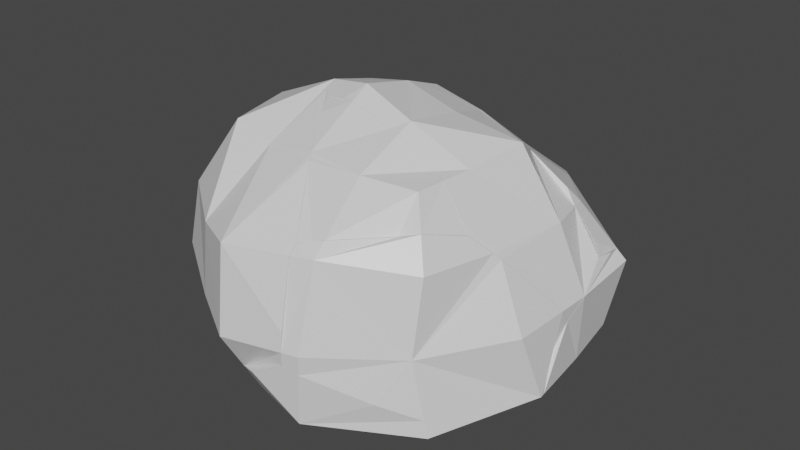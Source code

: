# Source: Rock2_Broken_.blend  (saved by Blender 2.93.21; exported with 4.5.12 LTS)
import bpy
from mathutils import Matrix  # noqa: F401  (used for matrix-valued properties, if any)

bpy.ops.wm.read_factory_settings(use_empty=True)
scene = bpy.context.scene
scene.name = 'Scene'

# ---- collections
col_collection = bpy.data.collections.new('Collection'); scene.collection.children.link(col_collection)

# ---- materials (node trees are filled in below, after node groups)
mat_material = bpy.data.materials.new('Material')
mat_material.alpha_threshold = 0.0
mat_material.use_transparent_shadow = False
mat_material.line_color = (0.0, 0.0, 0.0, 1.0)

# ---- material node trees
mat_material.use_nodes = True; mat_material.node_tree.nodes.clear()
_N = mat_material.node_tree.nodes; _L = mat_material.node_tree.links
n0 = _N.new('ShaderNodeOutputMaterial'); n0.name = 'Material Output'; n0.location = (300, 300)
n1 = _N.new('ShaderNodeBsdfPrincipled'); n1.name = 'Principled BSDF'; n1.location = (10, 300)
n1.distribution = 'GGX'
n1.subsurface_method = 'BURLEY'
n1.inputs[2].default_value = 0.4
n1.inputs[3].default_value = 1.45
n1.inputs[27].default_value = (0.0, 0.0, 0.0, 1.0)
n1.inputs[28].default_value = 1.0
_L.new(n1.outputs[0], n0.inputs[0])
n0.is_active_output = True

# ---- world
world_world = bpy.data.worlds.new('World'); scene.world = world_world
world_world.use_nodes = True; world_world.node_tree.nodes.clear()
_N = world_world.node_tree.nodes; _L = world_world.node_tree.links
n0 = _N.new('ShaderNodeOutputWorld'); n0.name = 'World Output'; n0.location = (300, 300)
n1 = _N.new('ShaderNodeBackground'); n1.name = 'Background'; n1.location = (10, 300)
n1.inputs[0].default_value = (0.05088, 0.05088, 0.05088, 1.0)
_L.new(n1.outputs[0], n0.inputs[0])
n0.is_active_output = True
world_world.color = (0.05088, 0.05088, 0.05088)
world_world.use_sun_shadow = False
world_world.sun_shadow_jitter_overblur = 0.0

# ---- meshes
me_cube_cell_010 = bpy.data.meshes.new('Cube_cell.010')
me_cube_cell_010.from_pydata([(-1.194, -0.1053, -0.8213), (-0.5759, -1.529, -0.3717), (-0.06012, -0.6916, -1.031), (0.2621, -1.414, -0.8062), (0.4417, -0.2666, 0.5952), (0.7431, 0.121, 0.1975), (0.9476, 0.4334, -0.5069), (0.6606, -0.731, 0.8214), (-0.7405, -0.1554, 0.8363), (-0.09833, -0.1907, 0.727), (-0.6852, 1.104, -0.433), (0.03452, 1.25, -0.3404), (-0.7111, 0.5403, 0.3008), (-0.01472, 0.4429, 0.2506), (1.31, -0.5166, 0.2315), (-0.0804, -0.7836, 1.19), (0.07009, 1.035, -1.221), (0.9525, 0.4084, -0.7938), (0.4452, 0.7523, -1.037), (-1.417, 1.129, -0.8831), (-1.602, 1.048, -0.8326), (-0.4122, 1.302, -1.133), (-0.6398, 1.239, -1.074), (-1.051, 1.259, -0.9803), (1.512, 0.02348, -0.5246), (1.809, -0.5145, -0.3357), (1.778, -0.3129, -0.3758), (1.786, -0.7891, -0.3065), (-1.447, 0.908, -0.4235), (-1.474, 0.9389, -0.4862), (-1.462, 0.9276, -0.4542), (-0.5204, -0.5777, 1.132), (-0.3539, -0.9194, 1.311), (-0.4025, -0.8028, 1.282), (-0.7411, -0.1637, 0.8432), (-0.7458, -0.1553, 0.8365), (-1.112, 0.5046, 0.3201), (-0.7516, -0.1451, 0.8281), (0.6728, -0.7592, 0.8386), (0.6267, -0.7691, 0.8514), (-0.07004, -0.864, 1.215), (1.367, -0.7376, 0.2497), (1.222, -0.714, 0.4595), (1.721, -0.7568, -0.1451), (0.07009, 1.035, -1.221), (0.4452, 0.7523, -1.037), (-0.4122, 1.302, -1.133), (-0.6398, 1.239, -1.074), (-1.417, 1.129, -0.8831), (-1.051, 1.259, -0.9803), (0.9525, 0.4084, -0.7938), (1.512, 0.02348, -0.5246), (-0.7411, -0.1637, 0.8432), (-0.7458, -0.1553, 0.8365), (1.778, -0.3129, -0.3758), (1.809, -0.5145, -0.3357), (1.786, -0.7891, -0.3065), (-1.602, 1.048, -0.8326), (-1.474, 0.9389, -0.4862), (-1.447, 0.908, -0.4235), (-1.462, 0.9276, -0.4542), (-0.3539, -0.9194, 1.311), (-0.4025, -0.8028, 1.282), (-0.5204, -0.5777, 1.132), (-1.112, 0.5046, 0.3201), (-0.7516, -0.1451, 0.8281), (0.6728, -0.7592, 0.8386), (0.6267, -0.7691, 0.8514), (-0.07004, -0.864, 1.215), (1.367, -0.7376, 0.2497), (1.222, -0.714, 0.4595), (1.721, -0.7568, -0.1451)], [], [(0, 1, 61, 62, 63, 34, 35, 65, 64, 59, 30, 58, 57), (1, 3, 56, 71, 41, 70, 38, 67, 40, 61), (51, 26, 55, 56, 3, 2, 44, 45, 50), (0, 57, 48, 49, 47, 46, 44, 2), (3, 1, 0, 2), (13, 9, 4, 5), (11, 6, 17, 18, 16), (11, 13, 5, 6), (19, 20, 29), (23, 19, 29, 60, 10, 22), (10, 11, 16, 21, 22), (36, 12, 10, 60, 28), (10, 12, 13, 11), (37, 53, 8, 12, 36), (12, 8, 9, 13), (6, 24, 17), (14, 54, 24, 6, 5), (25, 54, 14, 69, 43, 27), (5, 4, 7, 14), (42, 69, 14, 7, 66), (4, 9, 15, 7), (66, 7, 15, 68, 39), (33, 15, 9, 8, 52, 31), (68, 15, 33, 32), (53, 52, 8)])
_k = set([(16, 18), (16, 21), (17, 18), (17, 24), (19, 20), (19, 23), (20, 29), (21, 22), (22, 23), (24, 54), (25, 27), (25, 54), (26, 51), (26, 55), (27, 43), (28, 36), (28, 60), (29, 60), (30, 58), (30, 59), (31, 33), (31, 52), (32, 33), (32, 68), (34, 35), (34, 63), (35, 65), (36, 37), (37, 53), (38, 67), (38, 70), (39, 66), (39, 68), (40, 61), (40, 67), (41, 70), (41, 71), (42, 66), (42, 69), (43, 69), (44, 45), (44, 46), (45, 50), (46, 47), (47, 49), (48, 49), (48, 57), (50, 51), (52, 53), (55, 56), (56, 71), (57, 58), (59, 64), (61, 62), (62, 63), (64, 65)])
me_cube_cell_010.attributes.new('sharp_edge', 'BOOLEAN', 'EDGE').data.foreach_set('value', [ (min(e.vertices), max(e.vertices)) in _k for e in me_cube_cell_010.edges])
_uv = me_cube_cell_010.uv_layers.new(name='UVMap')
_uv.uv.foreach_set('vector', [1.0, 1.0, 0.0, 0.0, 0.7668, 0.0, 0.8501, 0.08011, 0.9941, 0.2561, 0.5262, 0.3703, 0.5319, 0.3729, 0.5388, 0.3761, 0.9752, 0.5683, 0.8467, 0.3409, 0.8581, 0.3282, 0.8701, 0.3208, 1.0, 0.25, 0.0, 0.0, 0.0, 0.0, 0.8883, 0.0, 0.8506, 0.08844, 0.6441, 0.3358, 0.5598, 0.4603, 0.9293, 0.481, 0.9023, 0.4599, 0.4079, 0.131, 0.2332, 0.0, 0.5687, 0.3405, 0.2827, 0.1847, 0.1734, 0.09074, 0.1117, 0.0, 1.0, 0.0, 1.0, 0.0, 1.0, 0.8129, 0.7888, 0.4687, 0.5049, 0.02278, 0.0, 0.0, 0.75, 0.0, 0.8025, 0.1162, 0.8874, 0.3403, 0.8741, 0.5603, 0.9154, 0.6963, 0.813, 0.813, 0.0, 0.0, 0.0, 0.0, 0.0, 0.0, 1.0, 0.0, 1.0, 1.0, 0.5625, 0.4375, 0.625, 0.4375, 0.625, 0.5, 0.5625, 0.5, 0.5, 0.4375, 0.5, 0.5, 0.4799, 0.5, 0.4612, 0.4652, 0.4492, 0.4375, 0.5, 0.4375, 0.5625, 0.4375, 0.5625, 0.5, 0.5, 0.5, 0.4721, 0.3125, 0.4754, 0.3032, 0.4979, 0.3125, 0.4654, 0.3416, 0.4721, 0.3125, 0.4979, 0.3125, 0.5, 0.3138, 0.5, 0.375, 0.4619, 0.375, 0.5, 0.375, 0.5, 0.4375, 0.4492, 0.4375, 0.4572, 0.3936, 0.4619, 0.375, 0.5625, 0.3398, 0.5625, 0.375, 0.5, 0.375, 0.5, 0.3138, 0.5026, 0.3148, 0.5, 0.375, 0.5625, 0.375, 0.5625, 0.4375, 0.5, 0.4375, 0.624, 0.3738, 0.625, 0.3744, 0.625, 0.375, 0.5625, 0.375, 0.5625, 0.3398, 0.5625, 0.375, 0.625, 0.375, 0.625, 0.4375, 0.5625, 0.4375, 0.5, 0.5, 0.5, 0.537, 0.4799, 0.5, 0.5625, 0.5625, 0.5131, 0.5625, 0.5, 0.537, 0.5, 0.5, 0.5625, 0.5, 0.5152, 0.5755, 0.5131, 0.5625, 0.5625, 0.5625, 0.5625, 0.5797, 0.5295, 0.5888, 0.5188, 0.5928, 0.5625, 0.5, 0.625, 0.5, 0.625, 0.5625, 0.5625, 0.5625, 0.5793, 0.5761, 0.5625, 0.5797, 0.5625, 0.5625, 0.625, 0.5625, 0.625, 0.5653, 0.625, 0.5, 0.6875, 0.5, 0.6875, 0.5625, 0.625, 0.5625, 0.625, 0.5653, 0.625, 0.5625, 0.6875, 0.5625, 0.6875, 0.5699, 0.6286, 0.5655, 0.7158, 0.5625, 0.6875, 0.5625, 0.6875, 0.5, 0.75, 0.5, 0.75, 0.5008, 0.7271, 0.5401, 0.6875, 0.5699, 0.6875, 0.5625, 0.7158, 0.5625, 0.7124, 0.5741, 0.7503, 0.5003, 0.75, 0.5008, 0.75, 0.5])
me_cube_cell_010.materials.append(mat_material)
me_cube_cell_010.use_remesh_fix_poles = True
me_cube_cell_010.use_remesh_preserve_attributes = False
me_cube_cell_010.update()
me_cube_cell_011 = bpy.data.meshes.new('Cube_cell.011')
me_cube_cell_011.from_pydata([(0.8713, -1.101, 0.7038), (-0.2632, -0.5138, 0.9134), (-1.088, -0.1419, -0.6584), (0.8657, -0.1997, -0.6231), (0.3055, -0.2104, -0.644), (-0.2555, -0.1726, -0.6558), (-1.809, 0.5479, 0.2714), (-0.4089, 0.9718, 0.3226), (0.3215, 0.9147, 0.2511), (1.01, 0.5749, 0.3122), (-1.739, 0.4874, 0.4608), (-0.6715, 0.6378, 0.9016), (-0.4845, 0.7195, 0.8506), (0.5189, 0.8919, 0.6014), (0.2925, 0.8287, 0.6599), (-0.1204, 0.8493, 0.7539), (1.023, 0.5661, 0.3125), (1.021, 0.5679, 0.3238), (1.001, 0.6249, 0.514), (1.003, 0.6204, 0.4981), (1.026, -1.248, -0.6063), (1.027, -1.239, -0.6067), (1.071, -0.1709, -0.4321), (1.087, -0.2234, -0.5845), (1.078, -0.4152, -0.6121), (-1.097, -0.1731, -0.6608), (-0.2488, -0.6022, -0.6294), (-1.045, -0.1993, -0.6549), (1.012, -1.241, -0.6073), (0.7441, -1.106, -0.6196), (0.3154, -0.8869, -0.596), (0.827, -1.148, -0.6161), (-1.714, 0.1775, 0.04879), (-1.876, 0.2708, 0.2634), (-1.836, 0.2573, 0.3928), (-1.764, 0.4839, 0.4508), (-1.739, 0.4874, 0.4608), (-0.6715, 0.6378, 0.9016), (-0.4845, 0.7195, 0.8506), (0.5189, 0.8919, 0.6014), (0.2925, 0.8287, 0.6599), (-0.1204, 0.8493, 0.7539), (1.023, 0.5661, 0.3125), (1.021, 0.5679, 0.3238), (1.003, 0.6204, 0.4981), (1.026, -1.248, -0.6063), (1.027, -1.239, -0.6067), (1.071, -0.1709, -0.4321), (1.087, -0.2234, -0.5845), (1.078, -0.4152, -0.6121), (-1.097, -0.1731, -0.6608), (-1.045, -0.1993, -0.6549), (1.012, -1.241, -0.6073), (-0.2488, -0.6022, -0.6294), (0.3154, -0.8869, -0.596), (0.7441, -1.106, -0.6196), (0.827, -1.148, -0.6161), (-1.714, 0.1775, 0.04879), (-1.876, 0.2708, 0.2634), (1.001, 0.6249, 0.514), (-1.836, 0.2573, 0.3928), (-1.764, 0.4839, 0.4508)], [], [(36, 1, 37), (49, 48, 47, 16, 43, 44, 59, 0, 45, 46), (0, 1, 60, 58, 57, 25, 51, 53, 54, 55, 56, 52, 45), (1, 36, 35, 60), (22, 23, 3, 9, 42), (17, 42, 9, 19), (2, 6, 7, 5), (5, 7, 8, 4), (4, 8, 9, 3), (7, 6, 61, 10, 11, 38), (8, 7, 38, 41, 40), (9, 8, 40, 39, 18, 19), (27, 50, 2, 5, 26), (5, 4, 30, 26), (4, 3, 31, 29, 30), (3, 23, 24, 21, 28, 31), (28, 21, 20), (33, 6, 2, 50, 32), (6, 33, 34, 61), (1, 0, 59, 13, 14, 15, 12, 37)])
_k = set([(10, 11), (10, 61), (11, 38), (12, 15), (12, 37), (13, 14), (13, 59), (14, 15), (16, 43), (16, 47), (17, 19), (17, 42), (18, 19), (18, 39), (20, 21), (20, 28), (21, 24), (22, 23), (22, 42), (23, 24), (25, 51), (25, 57), (26, 27), (26, 30), (27, 50), (28, 31), (29, 30), (29, 31), (32, 33), (32, 50), (33, 34), (34, 61), (35, 36), (35, 60), (36, 37), (38, 41), (39, 40), (40, 41), (43, 44), (44, 59), (45, 46), (45, 52), (46, 49), (47, 48), (48, 49), (51, 53), (52, 56), (53, 54), (54, 55), (55, 56), (57, 58), (58, 60)])
me_cube_cell_011.attributes.new('sharp_edge', 'BOOLEAN', 'EDGE').data.foreach_set('value', [ (min(e.vertices), max(e.vertices)) in _k for e in me_cube_cell_011.edges])
_uv = me_cube_cell_011.uv_layers.new(name='UVMap')
_uv.uv.foreach_set('vector', [0.348, 0.0, 1.0, 0.0, 1.0, 0.7499, 0.8851, 0.3641, 0.8665, 0.4465, 0.764, 0.462, 0.3805, 0.1659, 0.3704, 0.1567, 0.202, 0.01305, 0.1869, 0.0, 0.0, 0.0, 0.8813, 0.0, 0.8815, 0.003993, 1.0, 0.0, 1.0, 1.0, 0.3055, 0.3055, 0.8083, 0.004123, 0.7607, 0.2581, 0.9181, 0.3223, 0.9142, 0.3331, 0.8969, 0.5395, 0.8744, 0.6758, 0.8902, 0.8108, 0.8879, 0.8318, 0.8819, 0.8779, 0.8813, 0.8813, 1.0, 0.0, 1.0, 0.652, 0.9533, 0.616, 0.3055, 0.0, 0.384, 0.4506, 0.375, 0.4514, 0.375, 0.4375, 0.4375, 0.4375, 0.4375, 0.4384, 0.4382, 0.4384, 0.4375, 0.4384, 0.4375, 0.4375, 0.4482, 0.4375, 0.375, 0.25, 0.4375, 0.25, 0.4375, 0.3125, 0.375, 0.3125, 0.375, 0.3125, 0.4375, 0.3125, 0.4375, 0.375, 0.375, 0.375, 0.375, 0.375, 0.4375, 0.375, 0.4375, 0.4375, 0.375, 0.4375, 0.4375, 0.3125, 0.4375, 0.25, 0.4481, 0.25, 0.4487, 0.2511, 0.4752, 0.3031, 0.4719, 0.3125, 0.4375, 0.375, 0.4375, 0.3125, 0.4719, 0.3125, 0.4652, 0.3415, 0.4618, 0.375, 0.4375, 0.4375, 0.4375, 0.375, 0.4618, 0.375, 0.4571, 0.3935, 0.4491, 0.4374, 0.4482, 0.4375, 0.1291, 0.5034, 0.125, 0.502, 0.125, 0.5, 0.1875, 0.5, 0.1875, 0.5242, 0.1875, 0.5, 0.25, 0.5, 0.25, 0.5396, 0.1875, 0.5242, 0.25, 0.5, 0.3125, 0.5, 0.3125, 0.5556, 0.3022, 0.553, 0.25, 0.5396, 0.3125, 0.5, 0.3264, 0.5, 0.3264, 0.5121, 0.3257, 0.5625, 0.3247, 0.5625, 0.3125, 0.5556, 0.3247, 0.5625, 0.3257, 0.5625, 0.3256, 0.5634, 0.4375, 0.2365, 0.4375, 0.25, 0.375, 0.25, 0.375, 0.248, 0.4237, 0.2387, 0.4375, 0.25, 0.4375, 0.2365, 0.4453, 0.2378, 0.4481, 0.25, 1.0, 1.0, 0.0, 0.0, 0.8131, 0.0, 0.9155, 0.2191, 0.8743, 0.3132, 0.8877, 0.5472, 0.803, 0.6856, 0.7499, 0.7499])
me_cube_cell_011.materials.append(mat_material)
me_cube_cell_011.use_remesh_fix_poles = True
me_cube_cell_011.use_remesh_preserve_attributes = False
me_cube_cell_011.update()
me_cube_cell_001 = bpy.data.meshes.new('Cube_cell.001')
me_cube_cell_001.from_pydata([(-0.8984, -0.5746, -1.019), (-1.082, -0.5494, -0.9751), (0.3636, 0.08955, -1.549), (-0.9311, 0.2836, -0.9121), (-0.0925, 0.3987, -1.347), (-1.341, -0.2465, -0.8874), (-1.235, -0.3455, -0.9869), (0.007065, 0.204, -1.481), (0.5809, 0.4533, 0.6667), (0.4455, -0.4199, 0.5723), (1.541, 0.5596, -1.165), (1.162, 0.4957, -0.2431), (0.9974, -0.5484, -0.257), (-0.3474, 0.3508, 0.8592), (-0.3565, -0.5087, 0.9954), (-1.171, -0.3582, 1.232), (1.431, 1.023, -0.8476), (0.3188, 1.054, 0.2989), (0.867, 1.099, -0.07921), (1.54, 0.5638, -1.169), (1.541, 0.5715, -1.163), (1.013, 1.075, -0.2908), (1.506, 0.257, -1.387), (0.1443, -0.7846, 0.5853), (-0.3596, -0.7244, 0.9022), (0.3884, -0.8185, 0.5572), (-0.5268, -0.7008, 0.9124), (-1.176, -0.6141, 1.081), (1.365, 1.056, -0.6841), (-1.765, -0.4357, 1.04), (1.04, -0.5606, -0.3447), (0.9756, -0.6367, -0.2553), (-1.658, -0.5425, 1.014), (-1.346, -0.5893, 1.071), (-1.662, -0.281, 1.143), (0.7701, -0.8512, -0.01158), (1.513, 0.1176, -1.179), (-1.677, -0.5396, 1.011), (0.5571, -0.8334, 0.3096), (0.7017, -0.8457, 0.09759), (0.27, 1.044, 0.3124), (-0.4245, 0.9491, 0.6746), (-0.7082, 0.8937, 0.7705), (-1.127, 0.4012, 1.057), (-1.155, 0.3679, 1.072), (-1.658, -0.5425, 1.014), (-1.677, -0.5396, 1.011), (1.431, 1.023, -0.8476), (1.541, 0.5715, -1.163), (1.54, 0.5638, -1.169), (0.867, 1.099, -0.07921), (1.013, 1.075, -0.2908), (0.1443, -0.7846, 0.5853), (0.3884, -0.8185, 0.5572), (-0.3596, -0.7244, 0.9022), (-0.5268, -0.7008, 0.9124), (-1.176, -0.6141, 1.081), (1.365, 1.056, -0.6841), (1.04, -0.5606, -0.3447), (0.9756, -0.6367, -0.2553), (-1.346, -0.5893, 1.071), (-1.765, -0.4357, 1.04), (-1.662, -0.281, 1.143), (0.7701, -0.8512, -0.01158), (0.3188, 1.054, 0.2989), (0.27, 1.044, 0.3124), (-0.4245, 0.9491, 0.6746), (-1.127, 0.4012, 1.057), (-1.155, 0.3679, 1.072), (0.5571, -0.8334, 0.3096), (0.7017, -0.8457, 0.09759), (1.506, 0.257, -1.387), (1.513, 0.1176, -1.179), (-0.7082, 0.8937, 0.7705)], [], [(7, 4, 2), (63, 0, 2, 71, 72, 30, 59), (73, 3, 5, 61, 62, 68, 67), (0, 1, 2), (1, 7, 2), (1, 6, 7), (6, 5, 7), (5, 4, 7), (5, 3, 4), (51, 57, 47, 4, 3, 73, 66, 65, 17, 50), (1, 0, 45, 46), (69, 0, 63, 70), (69, 53, 52, 54, 55, 27, 60, 45, 0), (5, 6, 1), (5, 1, 46, 61), (47, 48, 49, 71, 2, 4), (31, 12, 9, 25, 38, 39, 35), (31, 58, 12), (10, 19, 20), (22, 19, 10, 36), (11, 10, 20, 16, 28, 21), (12, 58, 36, 10, 11), (18, 64, 8, 11, 21), (11, 8, 9, 12), (25, 9, 14, 24, 23), (24, 14, 15, 56, 26), (29, 37, 32, 33, 56, 15, 34), (13, 8, 64, 40, 41), (8, 13, 14, 9), (42, 43, 13, 41), (15, 14, 13, 43, 44), (15, 44, 34)])
_k = set([(16, 20), (16, 28), (17, 50), (17, 65), (18, 21), (18, 64), (19, 20), (19, 22), (21, 28), (22, 36), (23, 24), (23, 25), (24, 26), (25, 38), (26, 56), (27, 55), (27, 60), (29, 34), (29, 37), (30, 59), (30, 72), (31, 35), (31, 58), (32, 33), (32, 37), (33, 56), (34, 44), (35, 39), (36, 58), (38, 39), (40, 41), (40, 64), (41, 42), (42, 43), (43, 44), (45, 46), (45, 60), (46, 61), (47, 48), (47, 57), (48, 49), (49, 71), (50, 51), (51, 57), (52, 53), (52, 54), (53, 69), (54, 55), (59, 63), (61, 62), (62, 68), (63, 70), (65, 66), (66, 73), (67, 68), (67, 73), (69, 70), (71, 72)])
me_cube_cell_001.attributes.new('sharp_edge', 'BOOLEAN', 'EDGE').data.foreach_set('value', [ (min(e.vertices), max(e.vertices)) in _k for e in me_cube_cell_001.edges])
_uv = me_cube_cell_001.uv_layers.new(name='UVMap')
_uv.uv.foreach_set('vector', [0.0, 0.0, 1.0, 0.0, 1.0, 1.0, 0.3383, 0.0, 1.0, 0.0, 1.0, 1.0, 0.09213, 0.09213, 0.9055, 0.8622, 0.4959, 0.2649, 0.453, 0.1963, 0.2329, 0.0, 1.0, 0.0, 1.0, 1.0, 0.1113, 0.1113, 0.1707, 0.06346, 0.621, 0.0966, 0.6485, 0.1033, 0.0, 0.0, 1.0, 0.0, 1.0, 1.0, 0.0, 0.0, 1.0, 0.0, 1.0, 1.0, 0.0, 0.0, 1.0, 0.0, 1.0, 1.0, 0.0, 0.0, 1.0, 0.0, 1.0, 1.0, 0.0, 0.0, 1.0, 0.0, 1.0, 1.0, 0.0, 0.0, 1.0, 0.0, 1.0, 1.0, 0.7612, 0.5074, 0.8993, 0.8444, 1.0, 0.1117, 1.0, 1.0, 1.0, 1.0, 0.2329, 0.2329, 0.4076, 0.2767, 0.9009, 0.4418, 0.9294, 0.448, 0.7041, 0.3445, 1.0, 0.0, 1.0, 1.0, 0.1163, 0.1163, 0.1201, 0.0, 1.0, 0.4225, 1.0, 1.0, 0.3383, 0.3383, 0.5586, 0.3653, 0.4225, 0.4225, 0.4451, 0.3149, 0.5142, 0.3027, 0.6282, 0.1649, 0.6766, 0.1605, 0.85, 0.08722, 0.9014, 0.09149, 1.0, 0.1163, 1.0, 1.0, 0.0, 0.0, 1.0, 0.0, 1.0, 1.0, 1.0, 0.0, 1.0, 1.0, 0.1201, 0.1201, 0.1113, 0.0, 0.8883, 0.0, 0.6264, 0.06444, 0.6402, 0.06489, 1.0, 0.09213, 1.0, 1.0, 0.0, 0.0, 0.5625, 0.6927, 0.5625, 0.6875, 0.625, 0.6875, 0.625, 0.7187, 0.6054, 0.7141, 0.5889, 0.7108, 0.5806, 0.7093, 0.5625, 0.6927, 0.5567, 0.6875, 0.5625, 0.6875, 0.5, 0.625, 0.4997, 0.6247, 0.5, 0.6243, 0.4862, 0.642, 0.4995, 0.625, 0.5, 0.625, 0.5, 0.6473, 0.5625, 0.625, 0.5, 0.625, 0.5, 0.6243, 0.5187, 0.5929, 0.5297, 0.5889, 0.5625, 0.5799, 0.5625, 0.6875, 0.5567, 0.6875, 0.5, 0.6473, 0.5, 0.625, 0.5625, 0.625, 0.5795, 0.5762, 0.625, 0.5654, 0.625, 0.625, 0.5625, 0.625, 0.5625, 0.5799, 0.5625, 0.625, 0.625, 0.625, 0.625, 0.6875, 0.5625, 0.6875, 0.625, 0.7187, 0.625, 0.6875, 0.6875, 0.6875, 0.6875, 0.7025, 0.6438, 0.7144, 0.6875, 0.7025, 0.6875, 0.6875, 0.75, 0.6875, 0.75, 0.7021, 0.7001, 0.7027, 0.8068, 0.6973, 0.7976, 0.7024, 0.7958, 0.7024, 0.7659, 0.7019, 0.75, 0.7021, 0.75, 0.6875, 0.7979, 0.6875, 0.6875, 0.625, 0.625, 0.625, 0.625, 0.5654, 0.6288, 0.5657, 0.6875, 0.5701, 0.625, 0.625, 0.6875, 0.625, 0.6875, 0.6875, 0.625, 0.6875, 0.7123, 0.5743, 0.7479, 0.625, 0.6875, 0.625, 0.6875, 0.5701, 0.75, 0.6875, 0.6875, 0.6875, 0.6875, 0.625, 0.7479, 0.625, 0.75, 0.6279, 0.75, 0.6875, 0.75, 0.6279, 0.7979, 0.6875])
me_cube_cell_001.materials.append(mat_material)
me_cube_cell_001.use_remesh_fix_poles = True
me_cube_cell_001.use_remesh_preserve_attributes = False
me_cube_cell_001.update()
me_cube_cell_002 = bpy.data.meshes.new('Cube_cell.002')
me_cube_cell_002.from_pydata([(1.314, -0.7278, -0.6675), (0.6959, 0.6976, -1.117), (0.905, -1.258, -0.6432), (0.03997, 0.5988, 0.4313), (-0.2847, 1.025, 0.05273), (-0.5817, 1.384, -0.7049), (-0.4999, -1.29, 0.9687), (-0.3465, -0.5882, 0.7087), (-0.1494, 0.05894, 0.5386), (0.5473, 0.6528, 0.5616), (0.4142, 1.726, -0.7512), (0.4697, 1.279, 0.0386), (-1.333, -0.5265, -0.8758), (-1.163, 0.4476, -0.7938), (-0.9806, -0.5559, 0.0062), (-0.7896, 0.2774, -0.003435), (1.101, -0.02386, 1.096), (1.093, -0.6098, 1.308), (0.5381, -0.06096, 0.9988), (0.4698, -0.61, 1.197), (0.4361, -1.27, 1.361), (0.7786, 1.307, 0.02367), (-1.383, -0.8834, -1.237), (-1.465, -1.312, -1.161), (-1.485, -1.342, -0.832), (-1.407, -0.5194, -1.322), (-1.349, -0.07124, -1.407), (1.488, -0.0007846, 0.9857), (1.537, -0.118, 1.015), (1.147, 0.6413, 0.5433), (1.145, 0.6469, 0.54), (1.151, 0.635, 0.5496), (1.371, 0.2231, 0.8372), (-1.16, 0.4679, -1.482), (0.3105, 1.83, -1.069), (0.4182, 1.739, -0.7786), (0.4288, 1.729, -0.7508), (0.4418, 1.712, -0.7241), (1.136, 0.6614, 0.5282), (-1.167, -1.413, 0.11), (-1.426, -1.353, -0.6823), (0.2884, 1.849, -1.129), (-0.7782, 1.699, -1.57), (-0.4676, -1.459, 0.9634), (-0.5358, -1.452, 0.8543), (-1.079, -1.42, 0.2327), (-0.8748, 1.468, -1.637), (-0.8027, 1.696, -1.58), (-1.147, -1.414, 0.1323), (0.5828, -1.293, 1.387), (0.4802, -1.447, 1.284), (0.4211, -1.448, 1.268), (-1.003, 0.7221, -1.503), (1.117, -0.6114, 1.302), (1.093, -0.6411, 1.315), (0.2957, -1.455, 1.282), (-1.16, 0.4679, -1.482), (-1.003, 0.7221, -1.503), (-1.465, -1.312, -1.161), (-1.485, -1.342, -0.832), (-1.383, -0.8834, -1.237), (-1.407, -0.5194, -1.322), (1.488, -0.0007846, 0.9857), (1.537, -0.118, 1.015), (1.147, 0.6413, 0.5433), (1.145, 0.6469, 0.54), (1.151, 0.635, 0.5496), (1.371, 0.2231, 0.8372), (-1.349, -0.07124, -1.407), (0.3105, 1.83, -1.069), (0.4182, 1.739, -0.7786), (0.4288, 1.729, -0.7508), (0.4418, 1.712, -0.7241), (1.136, 0.6614, 0.5282), (-1.426, -1.353, -0.6823), (-0.4676, -1.459, 0.9634), (-0.5358, -1.452, 0.8543), (-0.7782, 1.699, -1.57), (-0.8027, 1.696, -1.58), (-1.079, -1.42, 0.2327), (-1.147, -1.414, 0.1323), (0.2884, 1.849, -1.129), (0.4802, -1.447, 1.284), (0.4211, -1.448, 1.268), (1.117, -0.6114, 1.302), (0.5828, -1.293, 1.387), (1.093, -0.6411, 1.315), (0.2957, -1.455, 1.282), (-1.167, -1.413, 0.11), (0.7786, 1.307, 0.02367), (-0.8748, 1.468, -1.637)], [], [(0, 1, 81, 69), (1, 77, 81), (77, 1, 90, 78), (2, 58, 60, 61, 68, 56, 57, 90, 1, 0), (2, 0, 63, 84, 86, 49, 82), (65, 64, 66, 67, 27, 63, 0, 69, 70, 36, 72, 89, 73), (43, 76, 79, 80, 39, 74, 59, 58, 2, 82, 83, 87), (51, 20, 6, 75, 55), (15, 8, 3, 4), (47, 5, 10, 35, 34, 41, 42), (10, 71, 35), (5, 4, 11, 10), (10, 11, 21, 37, 71), (4, 3, 9, 11), (21, 11, 9, 30, 38), (13, 5, 47, 46, 52, 33), (13, 15, 4, 5), (22, 23, 24, 12, 25), (12, 13, 33, 26, 25), (88, 14, 12, 24, 40), (12, 14, 15, 13), (75, 6, 45, 44), (7, 14, 88, 48, 45, 6), (14, 7, 8, 15), (50, 85, 20, 51), (31, 16, 62, 32), (62, 16, 17, 53, 28), (53, 17, 54), (29, 30, 9, 18, 16, 31), (16, 18, 19, 17), (54, 17, 19, 20, 85), (9, 3, 8, 18), (18, 8, 7, 19), (19, 7, 6, 20)])
_k = set([(21, 37), (21, 38), (22, 23), (22, 25), (23, 24), (24, 40), (25, 26), (26, 33), (27, 63), (27, 67), (28, 53), (28, 62), (29, 30), (29, 31), (30, 38), (31, 32), (32, 62), (33, 52), (34, 35), (34, 41), (35, 71), (36, 70), (36, 72), (37, 71), (39, 74), (39, 80), (40, 88), (41, 42), (42, 47), (43, 76), (43, 87), (44, 45), (44, 75), (45, 48), (46, 47), (46, 52), (48, 88), (49, 82), (49, 86), (50, 51), (50, 85), (51, 55), (53, 54), (54, 85), (55, 75), (56, 57), (56, 68), (57, 90), (58, 59), (58, 60), (59, 74), (60, 61), (61, 68), (63, 84), (64, 65), (64, 66), (65, 73), (66, 67), (69, 70), (69, 81), (72, 89), (73, 89), (76, 79), (77, 78), (77, 81), (78, 90), (79, 80), (82, 83), (83, 87), (84, 86)])
me_cube_cell_002.attributes.new('sharp_edge', 'BOOLEAN', 'EDGE').data.foreach_set('value', [ (min(e.vertices), max(e.vertices)) in _k for e in me_cube_cell_002.edges])
_uv = me_cube_cell_002.uv_layers.new(name='UVMap')
_uv.uv.foreach_set('vector', [0.0, 0.0, 1.0, 0.0, 1.0, 0.7492, 0.8636, 0.8636, 0.0, 0.0, 0.6515, 0.0, 0.7492, 0.7492, 0.6515, 0.6515, 0.0, 0.0, 0.6942, 0.0, 0.6624, 0.6153, 0.0, 0.0, 0.9587, 0.0, 0.9255, 0.1368, 0.9352, 0.2535, 0.9119, 0.3967, 0.8354, 0.568, 0.7719, 0.6482, 0.6942, 0.6942, 1.0, 0.0, 1.0, 1.0, 0.0, 0.0, 1.0, 0.0, 1.0, 0.767, 0.6476, 0.5445, 0.6232, 0.526, 0.1703, 0.1064, 0.1114, 0.0, 0.386, 0.2993, 0.3849, 0.2971, 0.3827, 0.2943, 0.2865, 0.1295, 0.2376, 0.04081, 0.233, 0.0, 1.0, 0.0, 1.0, 0.8636, 0.8808, 0.8007, 0.8695, 0.7944, 0.8591, 0.7859, 0.5718, 0.006827, 0.3901, 0.3053, 0.7408, 0.5108, 0.6905, 0.557, 0.8027, 0.3193, 0.8301, 0.3783, 0.8382, 0.393, 0.9431, 0.7695, 0.9668, 0.8437, 0.9587, 0.9587, 0.0, 0.0, 0.8886, 0.0, 0.8813, 0.03137, 0.8876, 0.09274, 0.8125, 0.6979, 0.8125, 0.6875, 0.875, 0.6875, 0.875, 0.6984, 0.8209, 0.6975, 0.5625, 0.1875, 0.625, 0.1875, 0.625, 0.25, 0.5625, 0.25, 0.4482, 0.25, 0.5, 0.25, 0.5, 0.3125, 0.4982, 0.3125, 0.4792, 0.3046, 0.4754, 0.3031, 0.4488, 0.2511, 0.5, 0.3125, 0.5, 0.3136, 0.4982, 0.3125, 0.5, 0.25, 0.5625, 0.25, 0.5625, 0.3125, 0.5, 0.3125, 0.5, 0.3125, 0.5625, 0.3125, 0.5625, 0.3396, 0.5023, 0.3145, 0.5, 0.3136, 0.5625, 0.25, 0.625, 0.25, 0.625, 0.3125, 0.5625, 0.3125, 0.5625, 0.3396, 0.5625, 0.3125, 0.625, 0.3125, 0.625, 0.3742, 0.6236, 0.3734, 0.5, 0.1875, 0.5, 0.25, 0.4482, 0.25, 0.4455, 0.2377, 0.4558, 0.2024, 0.4572, 0.1875, 0.5, 0.1875, 0.5625, 0.1875, 0.5625, 0.25, 0.5, 0.25, 0.4772, 0.1021, 0.4799, 0.07466, 0.5, 0.07345, 0.5, 0.125, 0.4734, 0.125, 0.5, 0.125, 0.5, 0.1875, 0.4572, 0.1875, 0.4653, 0.1527, 0.4734, 0.125, 0.5625, 0.06449, 0.5625, 0.125, 0.5, 0.125, 0.5, 0.07345, 0.5102, 0.07232, 0.5, 0.125, 0.5625, 0.125, 0.5625, 0.1875, 0.5, 0.1875, 0.625, 0.0516, 0.625, 0.0625, 0.5712, 0.0625, 0.6176, 0.05328, 0.625, 0.125, 0.5625, 0.125, 0.5625, 0.06449, 0.5643, 0.06423, 0.5712, 0.0625, 0.625, 0.0625, 0.5625, 0.125, 0.625, 0.125, 0.625, 0.1875, 0.5625, 0.1875, 0.8069, 0.6973, 0.7982, 0.6875, 0.8125, 0.6875, 0.8125, 0.6979, 0.75, 0.5011, 0.75, 0.5625, 0.716, 0.5625, 0.7273, 0.5403, 0.716, 0.5625, 0.75, 0.5625, 0.75, 0.625, 0.7481, 0.625, 0.7125, 0.5742, 0.7481, 0.625, 0.75, 0.625, 0.75, 0.6276, 0.7505, 0.5005, 0.7508, 0.5, 0.8125, 0.5, 0.8125, 0.5625, 0.75, 0.5625, 0.75, 0.5011, 0.75, 0.5625, 0.8125, 0.5625, 0.8125, 0.625, 0.75, 0.625, 0.75, 0.6276, 0.75, 0.625, 0.8125, 0.625, 0.8125, 0.6875, 0.7982, 0.6875, 0.8125, 0.5, 0.875, 0.5, 0.875, 0.5625, 0.8125, 0.5625, 0.8125, 0.5625, 0.875, 0.5625, 0.875, 0.625, 0.8125, 0.625, 0.8125, 0.625, 0.875, 0.625, 0.875, 0.6875, 0.8125, 0.6875])
me_cube_cell_002.materials.append(mat_material)
me_cube_cell_002.use_remesh_fix_poles = True
me_cube_cell_002.use_remesh_preserve_attributes = False
me_cube_cell_002.update()
me_cube_cell_003 = bpy.data.meshes.new('Cube_cell.003')
me_cube_cell_003.from_pydata([(-1.027, 0.009362, 0.3774), (-0.7043, -0.7131, 0.6025), (-0.6047, -0.908, 0.4675), (-0.2471, -1.024, 0.4), (-0.04405, 0.8058, -0.7758), (-0.004635, 1.057, 0.01013), (-0.1135, -0.6786, -0.8706), (-0.1046, -0.0303, -0.9005), (0.7818, 0.2791, -0.07951), (0.8606, -0.5002, -0.1779), (0.9343, 0.4423, 0.8734), (0.8424, 0.1893, 1.073), (0.8188, -0.08907, 1.102), (0.5488, 0.7221, 0.8855), (0.8115, 0.3889, 1.033), (0.8343, -0.1524, 1.058), (0.9276, -0.5484, 0.7804), (0.9287, -0.538, 0.7878), (0.9279, -0.5536, 0.7767), (0.8936, -0.8558, 0.561), (-0.01484, 1.109, 0.6147), (-0.5255, 1.456, 0.3699), (-0.8414, 1.694, 0.2151), (-0.8965, 1.735, 0.188), (-0.4871, -0.87, -0.868), (-0.5436, -0.8511, -0.868), (-0.1082, -0.996, -0.8682), (0.7494, -1.312, -0.3357), (0.951, -1.388, -0.1968), (0.9519, -1.387, -0.2028), (0.856, -1.084, 0.2397), (-0.8764, 1.678, -0.0002733), (-0.8749, 1.676, -0.01326), (-0.6085, -0.7118, -0.8688), (-0.8715, -0.1376, -0.932), (-0.8708, -0.1275, -0.9324), (-0.827, 0.9409, -0.7563), (-0.811, 0.8879, -0.91), (-0.8195, 0.6945, -0.9378), (-0.7926, -0.3088, -0.9202), (0.8424, 0.1893, 1.073), (0.8115, 0.3889, 1.033), (0.8343, -0.1524, 1.058), (0.9287, -0.538, 0.7878), (0.9276, -0.5484, 0.7804), (0.9279, -0.5536, 0.7767), (0.5488, 0.7221, 0.8855), (-0.01484, 1.109, 0.6147), (-0.5255, 1.456, 0.3699), (-0.8414, 1.694, 0.2151), (-0.8965, 1.735, 0.188), (-0.4871, -0.87, -0.868), (-0.5436, -0.8511, -0.868), (-0.1082, -0.996, -0.8682), (0.7494, -1.312, -0.3357), (0.9519, -1.387, -0.2028), (-0.8764, 1.678, -0.0002733), (-0.8749, 1.676, -0.01326), (-0.8715, -0.1376, -0.932), (-0.8708, -0.1275, -0.9324), (-0.827, 0.9409, -0.7563), (-0.811, 0.8879, -0.91), (-0.8195, 0.6945, -0.9378), (-0.7926, -0.3088, -0.9202), (0.8936, -0.8558, 0.561), (0.856, -1.084, 0.2397), (-0.6085, -0.7118, -0.8688), (0.951, -1.388, -0.1968), (0.8188, -0.08907, 1.102)], [], [(0, 58, 63, 66, 52, 2), (1, 3, 42, 68), (42, 3, 64, 45, 44, 43), (2, 3, 1), (50, 0, 1, 49), (0, 2, 1), (51, 3, 2, 52), (49, 1, 68, 40, 41, 46, 47, 48), (3, 67, 65, 64), (54, 55, 67, 3, 51, 53), (60, 57, 5, 4, 61), (56, 23, 22, 21, 20, 5, 57), (4, 5, 8, 7), (7, 8, 9, 6), (6, 9, 29, 27, 26), (13, 10, 8, 5, 20), (9, 8, 10, 17, 16, 18), (29, 9, 18, 19, 30, 28), (14, 10, 13), (10, 14, 11, 12, 15, 17), (4, 7, 59, 62, 61), (59, 7, 6, 33, 39, 34), (24, 25, 33, 6, 26), (35, 58, 0, 50, 31, 32, 36, 37, 38)])
_k = set([(11, 12), (11, 14), (12, 15), (13, 14), (13, 20), (15, 17), (16, 17), (16, 18), (18, 19), (19, 30), (20, 21), (21, 22), (22, 23), (23, 56), (24, 25), (24, 26), (25, 33), (26, 27), (27, 29), (28, 29), (28, 30), (31, 32), (31, 50), (32, 36), (33, 39), (34, 39), (34, 59), (35, 38), (35, 58), (36, 37), (37, 38), (40, 41), (40, 68), (41, 46), (42, 43), (42, 68), (43, 44), (44, 45), (45, 64), (46, 47), (47, 48), (48, 49), (49, 50), (51, 52), (51, 53), (52, 66), (53, 54), (54, 55), (55, 67), (56, 57), (57, 60), (58, 63), (59, 62), (60, 61), (61, 62), (63, 66), (64, 65), (65, 67)])
me_cube_cell_003.attributes.new('sharp_edge', 'BOOLEAN', 'EDGE').data.foreach_set('value', [ (min(e.vertices), max(e.vertices)) in _k for e in me_cube_cell_003.edges])
_uv = me_cube_cell_003.uv_layers.new(name='UVMap')
_uv.uv.foreach_set('vector', [1.0, 1.0, 0.1189, 0.1189, 0.3792, 0.1268, 0.8476, 0.008496, 1.0, 0.1527, 1.0, 1.0, 0.0, 0.0, 1.0, 0.0, 1.0, 0.86, 0.8883, 0.8883, 0.86, 0.86, 0.0, 0.0, 0.9077, 0.0, 0.9348, 0.3589, 0.9345, 0.3652, 0.9354, 0.3775, 0.0, 0.0, 1.0, 0.0, 1.0, 1.0, 0.1876, 0.0, 1.0, 0.0, 1.0, 1.0, 0.1546, 0.1546, 0.0, 0.0, 1.0, 0.0, 1.0, 1.0, 1.0, 0.1595, 1.0, 1.0, 0.0, 0.0, 0.8473, 0.0, 0.1546, 0.0, 1.0, 0.0, 1.0, 0.8883, 0.8747, 0.7767, 0.7756, 0.6596, 0.57, 0.3007, 0.7823, 0.4226, 0.3992, 0.1611, 1.0, 1.0, 0.04702, 0.04702, 0.6068, 0.1224, 1.0, 0.09233, 0.7288, 0.2073, 0.9937, 0.04631, 1.0, 0.04702, 1.0, 1.0, 0.1595, 0.1595, 0.405, 0.1593, 0.3841, 0.4507, 0.4375, 0.4385, 0.4375, 0.5, 0.375, 0.5, 0.375, 0.4516, 0.4383, 0.4385, 0.4491, 0.4376, 0.4509, 0.4416, 0.4609, 0.465, 0.4798, 0.5, 0.4375, 0.5, 0.4375, 0.4385, 0.375, 0.5, 0.4375, 0.5, 0.4375, 0.5625, 0.375, 0.5625, 0.375, 0.5625, 0.4375, 0.5625, 0.4375, 0.625, 0.375, 0.625, 0.375, 0.625, 0.4375, 0.625, 0.4375, 0.6824, 0.4255, 0.6778, 0.375, 0.6528, 0.5, 0.5372, 0.5, 0.5625, 0.4375, 0.5625, 0.4375, 0.5, 0.4798, 0.5, 0.4375, 0.625, 0.4375, 0.5625, 0.5, 0.5625, 0.5, 0.624, 0.4996, 0.6246, 0.4994, 0.625, 0.4375, 0.6824, 0.4375, 0.625, 0.4994, 0.625, 0.486, 0.6419, 0.4657, 0.6574, 0.4379, 0.6823, 0.513, 0.5625, 0.5, 0.5625, 0.5, 0.5372, 0.5, 0.5625, 0.513, 0.5625, 0.515, 0.5754, 0.5187, 0.5929, 0.516, 0.5974, 0.5, 0.624, 0.375, 0.5, 0.375, 0.5625, 0.3258, 0.5625, 0.3265, 0.5122, 0.3266, 0.5, 0.3258, 0.5625, 0.375, 0.5625, 0.375, 0.625, 0.3428, 0.625, 0.3308, 0.582, 0.3257, 0.5635, 0.3508, 0.6404, 0.3471, 0.6384, 0.3428, 0.625, 0.375, 0.625, 0.375, 0.6528, 0.9956, 0.1186, 1.0, 0.1189, 1.0, 0.0, 1.0, 0.8124, 0.8448, 0.6304, 0.8342, 0.6189, 0.5378, 0.2372, 0.5534, 0.1338, 0.6364, 0.1151])
me_cube_cell_003.materials.append(mat_material)
me_cube_cell_003.use_remesh_fix_poles = True
me_cube_cell_003.use_remesh_preserve_attributes = False
me_cube_cell_003.update()
me_cube_cell_004 = bpy.data.meshes.new('Cube_cell.004')
me_cube_cell_004.from_pydata([(-0.3804, 0.5647, -1.353), (-0.5621, 0.5888, -1.309), (-0.474, 0.411, -1.323), (0.8503, -0.07795, 0.2076), (0.15, -0.2661, 0.2729), (-1.137, 0.5961, 0.6791), (-0.8281, 0.5497, 0.7357), (-0.657, 0.5248, 0.7456), (-0.008695, 0.4383, 0.5774), (0.1597, 0.4146, 0.5671), (0.6626, 0.3546, 0.2508), (0.9074, 0.3206, 0.2227), (1.22, 0.2932, -0.2352), (1.288, 0.2876, -0.345), (-1.156, 0.5989, 0.6757), (-0.6065, -0.3072, 0.2555), (-0.4809, -0.4881, 0.1177), (-0.632, -0.2646, 0.2739), (-0.06917, -1.103, -0.2983), (-0.9988, 0.3244, 0.5794), (-0.6711, -0.2072, 0.3149), (0.8219, -0.3931, -0.2401), (1.052, -0.276, -0.1805), (1.266, 0.2346, -0.3296), (-0.05068, -1.13, -0.3168), (0.0995, -1.023, -0.2936), (0.2358, -0.9651, -0.2525), (-1.137, 0.5961, 0.6791), (-0.8281, 0.5497, 0.7357), (-0.657, 0.5248, 0.7456), (-0.008695, 0.4383, 0.5774), (0.1597, 0.4146, 0.5671), (0.6626, 0.3546, 0.2508), (0.9074, 0.3206, 0.2227), (1.22, 0.2932, -0.2352), (-1.156, 0.5989, 0.6757), (-0.6065, -0.3072, 0.2555), (-0.4809, -0.4881, 0.1177), (-0.632, -0.2646, 0.2739), (-0.9988, 0.3244, 0.5794), (-0.6711, -0.2072, 0.3149), (0.8219, -0.3931, -0.2401), (1.052, -0.276, -0.1805), (1.266, 0.2346, -0.3296), (-0.06917, -1.103, -0.2983), (-0.05068, -1.13, -0.3168), (0.0995, -1.023, -0.2936), (0.2358, -0.9651, -0.2525), (1.288, 0.2876, -0.345)], [], [(48, 0, 27, 28, 29, 30, 31, 32, 33, 34), (27, 0, 1, 35), (1, 44, 37, 15, 38, 40, 39, 35), (0, 48, 23, 2), (2, 1, 0), (44, 1, 2, 45), (43, 13, 12, 11, 3, 42), (42, 3, 4, 47, 41), (4, 36, 16, 18, 24, 46, 47), (9, 4, 3, 11, 10), (17, 36, 4, 9, 8, 7, 20), (20, 7, 6, 5, 14, 19), (21, 26, 25, 45, 2, 23, 22)])
_k = set([(5, 6), (5, 14), (6, 7), (7, 8), (8, 9), (9, 10), (10, 11), (11, 12), (12, 13), (13, 43), (14, 19), (15, 37), (15, 38), (16, 18), (16, 36), (17, 20), (17, 36), (18, 24), (19, 20), (21, 22), (21, 26), (22, 23), (23, 48), (24, 46), (25, 26), (25, 45), (27, 28), (27, 35), (28, 29), (29, 30), (30, 31), (31, 32), (32, 33), (33, 34), (34, 48), (35, 39), (37, 44), (38, 40), (39, 40), (41, 42), (41, 47), (42, 43), (44, 45), (46, 47)])
me_cube_cell_004.attributes.new('sharp_edge', 'BOOLEAN', 'EDGE').data.foreach_set('value', [ (min(e.vertices), max(e.vertices)) in _k for e in me_cube_cell_004.edges])
_uv = me_cube_cell_004.uv_layers.new(name='UVMap')
_uv.uv.foreach_set('vector', [0.3383, 0.0, 1.0, 0.0, 1.0, 0.8837, 0.893, 0.8374, 0.8365, 0.8043, 0.6469, 0.6055, 0.5936, 0.5658, 0.469, 0.3457, 0.3931, 0.2832, 0.3473, 0.05372, 0.8837, 0.8837, 0.0, 0.0, 1.0, 0.0, 1.0, 0.8799, 0.0, 0.0, 0.7209, 0.0, 0.8068, 0.3462, 0.8389, 0.4549, 0.8402, 0.4743, 0.8492, 0.5076, 0.8812, 0.7648, 0.8799, 0.8799, 1.0, 0.0, 1.0, 0.6617, 0.6653, 0.6653, 0.0, 0.0, 0.0, 0.0, 1.0, 0.0, 1.0, 1.0, 1.0, 0.2791, 1.0, 1.0, 0.0, 0.0, 0.7106, 0.0, 0.5819, 0.713, 0.5807, 0.7094, 0.589, 0.7109, 0.625, 0.7188, 0.625, 0.75, 0.5938, 0.75, 0.5938, 0.75, 0.625, 0.75, 0.625, 0.8125, 0.5768, 0.8125, 0.5898, 0.7666, 0.625, 0.8125, 0.625, 0.8699, 0.6138, 0.8595, 0.5734, 0.8317, 0.5715, 0.8306, 0.5747, 0.8212, 0.5768, 0.8125, 0.6875, 0.7026, 0.6875, 0.75, 0.625, 0.75, 0.625, 0.7188, 0.6438, 0.7145, 0.7469, 0.7475, 0.7449, 0.75, 0.6875, 0.75, 0.6875, 0.7026, 0.7002, 0.7028, 0.75, 0.7022, 0.75, 0.7441, 0.75, 0.7441, 0.75, 0.7022, 0.766, 0.702, 0.7957, 0.7025, 0.7975, 0.7025, 0.781, 0.7164, 0.558, 0.05331, 0.6619, 0.5057, 0.6761, 0.5916, 0.7106, 0.7106, 1.0, 0.0, 1.0, 0.6653, 0.6503, 0.2335])
me_cube_cell_004.materials.append(mat_material)
me_cube_cell_004.use_remesh_fix_poles = True
me_cube_cell_004.use_remesh_preserve_attributes = False
me_cube_cell_004.update()
me_cube_cell_005 = bpy.data.meshes.new('Cube_cell.005')
me_cube_cell_005.from_pydata([(-0.4341, 0.7459, 1.221), (0.809, 1.296, 0.7265), (-0.1923, 0.3631, 1.219), (1.165, 1.182, 0.6589), (-0.09828, 0.5176, 1.189), (-0.2807, 0.5426, 1.234), (1.092, -0.218, -0.6301), (-1.873, -0.04456, -0.3632), (1.773, -0.7115, -0.007008), (-0.9236, -0.2122, -0.5415), (-0.3153, -0.2428, -0.6526), (0.2778, -0.2724, -0.7073), (1.312, 0.8146, -0.6064), (-0.2214, 0.8303, -0.6371), (0.3061, 0.8481, -0.6629), (0.4172, -1.445, -0.02205), (-0.4207, -1.265, 0.05016), (-1.101, -1.042, 0.2162), (0.8698, 1.354, -0.6091), (2.365, 0.8168, 0.06064), (2.169, 0.8898, -0.07301), (1.306, 1.209, -0.6093), (-1.869, 0.1617, -0.4304), (-2.058, 0.07618, -0.2747), (-2.143, 0.03665, -0.1506), (-0.8205, 0.6207, -0.6079), (-1.454, 0.3455, -0.5909), (-0.7249, 0.6626, -0.628), (-0.3438, 0.828, -0.6343), (-0.2529, 0.8674, -0.6338), (-0.2168, 0.883, -0.631), (0.6489, 1.258, -0.6077), (0.3213, 1.117, -0.6391), (0.153, 1.043, -0.631), (0.2899, -1.55, 0.8148), (0.4913, -1.494, 0.7255), (1.718, -0.7139, 0.2222), (1.247, -1.047, 0.4125), (2.361, 0.7085, 0.05254), (2.37, 0.7399, 0.05132), (2.37, 0.7789, 0.05495), (-2.225, -0.002528, -0.02853), (-2.017, -0.2744, -0.008653), (-1.791, -0.4074, 0.06882), (-1.11, -1.039, 0.223), (-1.124, -1.03, 0.2185), (-1.102, -1.045, 0.2249), (0.2761, -1.552, 0.8065), (-0.1324, -1.626, 0.5556), (-0.4634, -1.467, 0.4289), (-0.6851, -1.285, 0.3708), (0.2854, -1.551, 0.8121), (2.365, 0.8168, 0.06064), (2.169, 0.8898, -0.07301), (-1.869, 0.1617, -0.4304), (-2.058, 0.07618, -0.2747), (-2.143, 0.03665, -0.1506), (0.8698, 1.354, -0.6091), (1.306, 1.209, -0.6093), (-0.8205, 0.6207, -0.6079), (-0.7249, 0.6626, -0.628), (-0.3438, 0.828, -0.6343), (-0.2529, 0.8674, -0.6338), (-0.2168, 0.883, -0.631), (0.6489, 1.258, -0.6077), (0.3213, 1.117, -0.6391), (0.153, 1.043, -0.631), (0.4913, -1.494, 0.7255), (0.2899, -1.55, 0.8148), (1.718, -0.7139, 0.2222), (1.247, -1.047, 0.4125), (2.361, 0.7085, 0.05254), (2.37, 0.7399, 0.05132), (2.37, 0.7789, 0.05495), (-2.225, -0.002528, -0.02853), (-2.017, -0.2744, -0.008653), (-1.791, -0.4074, 0.06882), (-1.124, -1.03, 0.2185), (-1.11, -1.039, 0.223), (-1.102, -1.045, 0.2249), (0.2761, -1.552, 0.8065), (-0.1324, -1.626, 0.5556), (-0.6851, -1.285, 0.3708), (0.2854, -1.551, 0.8121), (-1.454, 0.3455, -0.5909), (-0.4634, -1.467, 0.4289)], [], [(53, 58, 57, 1, 3, 52), (0, 5, 1), (5, 3, 1), (5, 4, 3), (3, 4, 2, 68, 67, 70, 69, 38, 72, 73, 52), (74, 0, 56), (0, 1, 57, 64, 65, 66, 63, 62, 28, 60, 25, 84, 22, 55, 56), (80, 83, 5, 0), (2, 4, 5), (83, 68, 2, 5), (14, 12, 6, 11), (12, 39, 71, 8, 6), (36, 8, 71), (39, 12, 21, 20, 19, 40), (9, 7, 54, 26, 59), (61, 13, 10, 9, 59, 27), (13, 14, 11, 10), (13, 61, 29, 30), (14, 13, 30, 33, 32), (18, 21, 12, 14, 32, 31), (7, 75, 41, 24, 23, 54), (75, 7, 9, 17, 77, 76), (78, 77, 17, 79), (6, 8, 15, 11), (11, 15, 16, 10), (10, 16, 17, 9), (35, 15, 8, 36, 37), (16, 15, 35, 34, 51, 47, 81, 85), (17, 16, 85, 82, 79), (48, 80, 0, 74, 42, 43, 45, 44, 46, 50, 49)])
_k = set([(18, 21), (18, 31), (19, 20), (19, 40), (20, 21), (22, 55), (22, 84), (23, 24), (23, 54), (24, 41), (25, 60), (25, 84), (26, 54), (26, 59), (27, 59), (27, 61), (28, 60), (28, 62), (29, 30), (29, 61), (30, 33), (31, 32), (32, 33), (34, 35), (34, 51), (35, 37), (36, 37), (36, 71), (38, 69), (38, 72), (39, 40), (39, 71), (41, 75), (42, 43), (42, 74), (43, 45), (44, 45), (44, 46), (46, 50), (47, 51), (47, 81), (48, 49), (48, 80), (49, 50), (52, 53), (52, 73), (53, 58), (55, 56), (56, 74), (57, 58), (57, 64), (62, 63), (63, 66), (64, 65), (65, 66), (67, 68), (67, 70), (68, 83), (69, 70), (72, 73), (75, 76), (76, 77), (77, 78), (78, 79), (79, 82), (80, 83), (81, 85), (82, 85)])
me_cube_cell_005.attributes.new('sharp_edge', 'BOOLEAN', 'EDGE').data.foreach_set('value', [ (min(e.vertices), max(e.vertices)) in _k for e in me_cube_cell_005.edges])
_uv = me_cube_cell_005.uv_layers.new(name='UVMap')
_uv.uv.foreach_set('vector', [0.9699, 0.1402, 0.7271, 0.7245, 0.8473, 0.8473, 0.0, 0.0, 0.0, 0.0, 0.9575, 0.002598, 0.0, 0.0, 1.0, 0.0, 1.0, 1.0, 0.0, 0.0, 1.0, 0.0, 1.0, 1.0, 0.0, 0.0, 1.0, 0.0, 1.0, 1.0, 1.0, 1.0, 0.0, 0.0, 0.0, 0.0, 0.8822, 0.0, 0.1295, 0.1041, 0.5855, 0.2538, 0.8811, 0.3653, 0.9579, 0.04958, 0.972, 0.04241, 0.986, 0.04256, 1.0, 0.0462, 0.3054, 0.0, 1.0, 0.0, 1.0, 0.6624, 0.0, 0.0, 1.0, 0.0, 1.0, 0.8473, 0.9799, 0.863, 0.8907, 0.7889, 0.8488, 0.7431, 0.7538, 0.6481, 0.7441, 0.6398, 0.7207, 0.6166, 0.6238, 0.5168, 0.6026, 0.4858, 0.4426, 0.3176, 0.3622, 0.1597, 0.3391, 0.06141, 0.3376, 0.0, 0.09918, 0.09918, 0.1085, 0.0, 1.0, 0.0, 1.0, 1.0, 0.0, 0.0, 1.0, 0.0, 1.0, 1.0, 0.1085, 0.1085, 0.1178, 0.0, 1.0, 0.0, 1.0, 1.0, 0.3125, 0.6875, 0.375, 0.6875, 0.375, 0.75, 0.3125, 0.75, 0.375, 0.6875, 0.4373, 0.6875, 0.4375, 0.6888, 0.4375, 0.75, 0.375, 0.75, 0.452, 0.75, 0.4375, 0.75, 0.4375, 0.6888, 0.4373, 0.6875, 0.375, 0.6875, 0.375, 0.653, 0.4259, 0.6781, 0.4375, 0.6825, 0.4375, 0.685, 0.1875, 0.75, 0.125, 0.75, 0.125, 0.7342, 0.1508, 0.7175, 0.1875, 0.6995, 0.2367, 0.6875, 0.25, 0.6875, 0.25, 0.75, 0.1875, 0.75, 0.1875, 0.6995, 0.1973, 0.697, 0.25, 0.6875, 0.3125, 0.6875, 0.3125, 0.75, 0.25, 0.75, 0.25, 0.6875, 0.2367, 0.6875, 0.2462, 0.6837, 0.25, 0.6822, 0.3125, 0.6875, 0.25, 0.6875, 0.25, 0.6822, 0.2927, 0.6671, 0.3125, 0.6602, 0.3471, 0.6386, 0.375, 0.653, 0.375, 0.6875, 0.3125, 0.6875, 0.3125, 0.6602, 0.333, 0.6468, 0.375, 0.0, 0.4074, 0.0, 0.4136, 0.01998, 0.4029, 0.01864, 0.3919, 0.01722, 0.375, 0.01583, 0.4074, 1.0, 0.375, 1.0, 0.375, 0.9375, 0.4375, 0.9375, 0.4375, 0.9389, 0.4151, 0.9848, 0.4379, 0.938, 0.4375, 0.9389, 0.4375, 0.9375, 0.4381, 0.9375, 0.375, 0.75, 0.4375, 0.75, 0.4375, 0.8125, 0.375, 0.8125, 0.375, 0.8125, 0.4375, 0.8125, 0.4375, 0.875, 0.375, 0.875, 0.375, 0.875, 0.4375, 0.875, 0.4375, 0.9375, 0.375, 0.9375, 0.4835, 0.8125, 0.4375, 0.8125, 0.4375, 0.75, 0.452, 0.75, 0.4642, 0.7734, 0.4375, 0.875, 0.4375, 0.8125, 0.4835, 0.8125, 0.4894, 0.8258, 0.4892, 0.826, 0.4889, 0.8266, 0.4742, 0.8524, 0.4633, 0.875, 0.4375, 0.9375, 0.4375, 0.875, 0.4633, 0.875, 0.4551, 0.8972, 0.4381, 0.9375, 0.8632, 0.03284, 1.0, 0.09918, 1.0, 1.0, 0.3054, 0.3054, 0.8489, 0.3863, 0.4562, 0.3993, 0.6071, 0.1965, 0.6106, 0.194, 0.6123, 0.1921, 0.7212, 0.1278, 0.7737, 0.07066])
me_cube_cell_005.materials.append(mat_material)
me_cube_cell_005.use_remesh_fix_poles = True
me_cube_cell_005.use_remesh_preserve_attributes = False
me_cube_cell_005.update()
me_cube_cell_006 = bpy.data.meshes.new('Cube_cell.006')
me_cube_cell_006.from_pydata([(1.45, 0.643, 0.7527), (0.316, 1.229, 0.962), (1.871, -0.2742, 0.8419), (1.771, -0.07988, 0.9762), (0.6287, -0.825, 1.337), (0.933, -0.1947, 1.412), (0.5233, -0.7253, 1.436), (-0.8039, 0.6225, -0.6842), (-0.7978, -0.08718, -0.6278), (-0.7938, -0.8029, -0.5132), (0.3401, 0.4642, -0.5393), (0.3155, -0.123, -0.4667), (0.2681, -0.753, -0.5084), (0.8995, 0.4679, -0.5198), (0.896, -0.1199, -0.4489), (1.401, 0.4804, -0.5668), (1.405, -0.1088, -0.4929), (-1.847, -0.9398, 0.2485), (-1.888, 0.02331, 0.1562), (-1.541, 1.01, 0.2829), (-1.258, 2.0, 0.4417), (-1.135, 1.92, 0.09559), (-1.298, 2.014, 0.3118), (-1.843, -0.7603, 0.915), (-1.765, -0.3516, 0.8431), (-1.789, 0.01378, 0.7578), (-1.386, 1.254, 0.5766), (-1.542, 1.001, 0.5969), (-1.732, 0.4607, 0.6728), (-0.5195, 1.571, -0.6125), (0.3296, 1.141, -0.5809), (-0.4645, 1.543, -0.6063), (1.604, 0.4955, -0.5578), (1.587, 0.5041, -0.559), (1.324, 0.6372, -0.5711), (0.8938, 0.8568, -0.5474), (1.405, 0.596, -0.5676), (-0.8053, -1.409, -0.3156), (-0.9957, -1.495, -0.1586), (-1.163, -1.574, 0.08732), (0.2437, -0.95, -0.4927), (-0.3913, -1.226, -0.4757), (0.3384, -0.9085, -0.5126), (0.716, -0.7446, -0.5188), (0.8099, -0.7038, -0.5184), (0.8472, -0.6877, -0.5154), (1.711, -0.3135, -0.4923), (1.385, -0.4541, -0.5236), (1.216, -0.5278, -0.5155), (-1.87, -0.9587, 0.697), (-1.847, -0.7836, 0.9134), (-1.588, -1.321, 0.3124), (-1.847, -0.7796, 0.9184), (1.867, -0.07785, -0.4946), (1.932, -0.2176, -0.4937), (1.682, 0.3272, -0.5462), (-1.258, 2.0, 0.4417), (-1.298, 2.014, 0.3118), (-1.135, 1.92, 0.09559), (-1.843, -0.7603, 0.915), (-1.765, -0.3516, 0.8431), (-1.789, 0.01378, 0.7578), (-1.386, 1.254, 0.5766), (-1.542, 1.001, 0.5969), (-1.732, 0.4607, 0.6728), (0.3296, 1.141, -0.5809), (-0.4645, 1.543, -0.6063), (1.604, 0.4955, -0.5578), (1.587, 0.5041, -0.559), (1.324, 0.6372, -0.5711), (0.8938, 0.8568, -0.5474), (1.405, 0.596, -0.5676), (-0.8053, -1.409, -0.3156), (-0.9957, -1.495, -0.1586), (-1.163, -1.574, 0.08732), (-0.3913, -1.226, -0.4757), (0.2437, -0.95, -0.4927), (0.3384, -0.9085, -0.5126), (0.716, -0.7446, -0.5188), (0.8099, -0.7038, -0.5184), (0.8472, -0.6877, -0.5154), (1.711, -0.3135, -0.4923), (1.385, -0.4541, -0.5236), (1.216, -0.5278, -0.5155), (-1.87, -0.9587, 0.697), (-1.588, -1.321, 0.3124), (1.682, 0.3272, -0.5462), (-0.5195, 1.571, -0.6125), (-1.847, -0.7836, 0.9134), (1.932, -0.2176, -0.4937), (-1.847, -0.7796, 0.9184), (1.867, -0.07785, -0.4946)], [], [(67, 0, 2, 89, 53, 86), (89, 2, 4, 74, 73, 37, 75, 40, 77, 78, 79, 80, 83, 82, 81), (5, 0, 1), (5, 1, 56, 62, 63, 64, 61, 60, 59), (88, 49, 85, 74, 4), (4, 6, 90, 88), (6, 5, 59, 90), (3, 0, 5), (6, 4, 5), (29, 58, 57, 56, 1, 0, 67, 68, 71, 69, 70, 65, 66), (3, 2, 0), (2, 3, 5, 4), (41, 72, 9, 12, 76), (42, 76, 12, 43), (10, 7, 87, 31, 30), (7, 10, 11, 8), (8, 11, 12, 9), (13, 10, 30, 35), (10, 13, 14, 11), (11, 14, 45, 44, 43, 12), (15, 13, 35, 34, 36), (13, 15, 16, 14), (48, 45, 14, 16, 47), (36, 33, 15), (91, 16, 15, 33, 32, 55), (54, 46, 47, 16, 91), (87, 7, 19, 22, 21), (22, 19, 27, 26, 20), (51, 17, 9, 72, 38, 39), (9, 17, 18, 8), (8, 18, 19, 7), (17, 51, 84), (23, 24, 25, 18, 17, 84, 50, 52), (19, 18, 25, 28, 27)])
_k = set([(20, 22), (20, 26), (21, 22), (21, 87), (23, 24), (23, 52), (24, 25), (25, 28), (26, 27), (27, 28), (29, 58), (29, 66), (30, 31), (30, 35), (31, 87), (32, 33), (32, 55), (33, 36), (34, 35), (34, 36), (37, 73), (37, 75), (38, 39), (38, 72), (39, 51), (40, 75), (40, 77), (41, 72), (41, 76), (42, 43), (42, 76), (43, 44), (44, 45), (45, 48), (46, 47), (46, 54), (47, 48), (49, 85), (49, 88), (50, 52), (50, 84), (51, 84), (53, 86), (53, 89), (54, 91), (55, 91), (56, 57), (56, 62), (57, 58), (59, 60), (59, 90), (60, 61), (61, 64), (62, 63), (63, 64), (65, 66), (65, 70), (67, 68), (67, 86), (68, 71), (69, 70), (69, 71), (73, 74), (74, 85), (77, 78), (78, 79), (79, 80), (80, 83), (81, 82), (81, 89), (82, 83), (88, 90)])
me_cube_cell_006.attributes.new('sharp_edge', 'BOOLEAN', 'EDGE').data.foreach_set('value', [ (min(e.vertices), max(e.vertices)) in _k for e in me_cube_cell_006.edges])
_uv = me_cube_cell_006.uv_layers.new(name='UVMap')
_uv.uv.foreach_set('vector', [1.0, 0.1188, 1.0, 1.0, 0.0, 0.0, 0.8472, 0.0, 0.9921, 0.1529, 0.7516, 0.1266, 0.8472, 0.8472, 0.0, 0.0, 1.0, 0.0, 1.0, 0.6951, 0.8786, 0.692, 0.7816, 0.6676, 0.6314, 0.5836, 0.4775, 0.4157, 0.4488, 0.3937, 0.3586, 0.2932, 0.3368, 0.2678, 0.3291, 0.2573, 0.243, 0.1582, 0.2008, 0.114, 0.1352, 0.02101, 0.0, 0.0, 1.0, 0.0, 1.0, 1.0, 0.0, 0.0, 1.0, 0.0, 1.0, 0.6947, 0.811, 0.6154, 0.686, 0.5447, 0.4594, 0.3839, 0.3001, 0.2444, 0.1899, 0.1258, 0.03685, 0.0, 0.9604, 0.0, 0.9692, 0.1567, 0.86, 0.4757, 0.6951, 0.6951, 0.0, 0.0, 0.0, 0.0, 1.0, 0.0, 1.0, 0.9585, 0.9604, 0.9604, 0.0, 0.0, 1.0, 0.0, 1.0, 0.9631, 0.9585, 0.9585, 0.0, 0.0, 1.0, 0.0, 1.0, 1.0, 0.0, 0.0, 1.0, 0.0, 1.0, 1.0, 0.9181, 0.596, 0.6407, 0.2326, 0.7125, 0.5894, 0.6947, 0.6947, 1.0, 1.0, 0.0, 0.0, 0.8812, 0.0, 0.882, 0.004785, 0.8879, 0.05599, 0.8902, 0.07893, 0.8743, 0.1984, 0.8968, 0.3574, 0.9139, 0.5804, 0.0, 0.0, 1.0, 0.0, 1.0, 1.0, 0.0, 0.0, 1.0, 0.0, 1.0, 1.0, 1.0, 1.0, 0.1508, 0.7174, 0.125, 0.734, 0.125, 0.6875, 0.1875, 0.6875, 0.1875, 0.6994, 0.1972, 0.6969, 0.1875, 0.6994, 0.1875, 0.6875, 0.2362, 0.6875, 0.1875, 0.5625, 0.125, 0.5625, 0.125, 0.5021, 0.1294, 0.5036, 0.1875, 0.5243, 0.125, 0.5625, 0.1875, 0.5625, 0.1875, 0.625, 0.125, 0.625, 0.125, 0.625, 0.1875, 0.625, 0.1875, 0.6875, 0.125, 0.6875, 0.25, 0.5625, 0.1875, 0.5625, 0.1875, 0.5243, 0.25, 0.5397, 0.1875, 0.5625, 0.25, 0.5625, 0.25, 0.625, 0.1875, 0.625, 0.1875, 0.625, 0.25, 0.625, 0.25, 0.682, 0.2461, 0.6836, 0.2362, 0.6875, 0.1875, 0.6875, 0.3125, 0.5625, 0.25, 0.5625, 0.25, 0.5397, 0.3024, 0.5532, 0.3125, 0.5557, 0.25, 0.5625, 0.3125, 0.5625, 0.3125, 0.625, 0.25, 0.625, 0.2926, 0.667, 0.25, 0.682, 0.25, 0.625, 0.3125, 0.625, 0.3125, 0.6601, 0.3125, 0.5557, 0.3245, 0.5625, 0.3125, 0.5625, 0.3426, 0.625, 0.3125, 0.625, 0.3125, 0.5625, 0.3245, 0.5625, 0.3256, 0.5636, 0.3306, 0.5818, 0.347, 0.6384, 0.3329, 0.6466, 0.3125, 0.6601, 0.3125, 0.625, 0.3426, 0.625, 0.375, 0.2479, 0.375, 0.1875, 0.4375, 0.1875, 0.4375, 0.2364, 0.4236, 0.2386, 0.4375, 0.2364, 0.4375, 0.1875, 0.457, 0.1875, 0.4557, 0.2023, 0.4453, 0.2377, 0.4375, 0.04126, 0.4375, 0.0625, 0.375, 0.0625, 0.375, 0.01597, 0.392, 0.01735, 0.4137, 0.0201, 0.375, 0.0625, 0.4375, 0.0625, 0.4375, 0.125, 0.375, 0.125, 0.375, 0.125, 0.4375, 0.125, 0.4375, 0.1875, 0.375, 0.1875, 0.4375, 0.0625, 0.4375, 0.04126, 0.4653, 0.0625, 0.4797, 0.07586, 0.4771, 0.102, 0.4733, 0.125, 0.4375, 0.125, 0.4375, 0.0625, 0.4653, 0.0625, 0.4795, 0.07435, 0.4798, 0.07463, 0.4375, 0.1875, 0.4375, 0.125, 0.4733, 0.125, 0.4652, 0.1526, 0.457, 0.1875])
me_cube_cell_006.materials.append(mat_material)
me_cube_cell_006.use_remesh_fix_poles = True
me_cube_cell_006.use_remesh_preserve_attributes = False
me_cube_cell_006.update()
me_cube_cell_007 = bpy.data.meshes.new('Cube_cell.007')
me_cube_cell_007.from_pydata([(1.008, 0.6512, -0.3496), (0.9191, 0.8324, -0.3348), (0.7667, 1.036, -0.3477), (0.6605, 1.135, -0.2474), (-0.5592, 0.1397, 1.334), (-0.9486, -0.1979, -1.249), (-1.122, -0.3148, -0.4275), (-1.032, -0.1894, 0.4481), (0.8106, -0.06815, 1.228), (0.1017, 0.06105, 1.203), (-1.761, 0.8802, -0.4268), (-1.417, 0.9552, 0.5093), (0.6774, -1.465, -0.6023), (-0.05468, -1.038, -0.5064), (0.6751, -1.334, 0.5903), (-0.03759, -0.9472, 0.4775), (1.413, -0.8618, 0.6758), (1.491, -1.26, -0.7533), (1.498, -1.273, -0.5816), (1.432, -0.8897, 0.6569), (1.498, -1.246, -0.3285), (1.467, -1.035, 0.5725), (0.8752, -0.06463, 1.23), (0.9973, -0.2403, 1.096), (0.8505, -0.02317, 1.248), (0.4839, 0.5657, 1.553), (0.8125, 0.03257, 1.288), (0.3252, 0.8426, 1.65), (1.486, -1.261, -0.756), (1.477, -1.262, -0.7616), (0.305, 0.8664, 1.657), (0.08974, -0.7478, -1.345), (0.07281, -0.737, -1.351), (0.09878, -0.7553, -1.343), (1.068, -1.336, -1.013), (0.738, -1.178, -1.139), (0.5152, -0.9946, -1.197), (0.2363, 0.947, 1.679), (-0.5915, -0.1176, -1.5), (-0.7235, -0.03959, -1.545), (-0.8157, 0.01477, -1.577), (-1.025, 0.2874, -1.596), (-1.068, 0.3128, -1.574), (-1.709, 1.082, -0.7655), (0.1765, 0.9459, 1.663), (0.04987, 0.9394, 1.677), (-1.729, 1.052, -0.436), (-1.672, 1.041, -0.2879), (-1.412, 0.9815, 0.5062), (-0.7117, 0.9354, 1.359), (-0.7805, 0.9423, 1.249), (-1.33, 0.9748, 0.6209), (-1.393, 0.9804, 0.527), (-1.732, 0.9038, -0.9852), (-1.449, 0.5393, -1.372), (1.491, -1.26, -0.7533), (1.498, -1.273, -0.5816), (1.498, -1.246, -0.3285), (1.432, -0.8897, 0.6569), (1.467, -1.035, 0.5725), (0.8752, -0.06463, 1.23), (0.9973, -0.2403, 1.096), (0.8505, -0.02317, 1.248), (0.4839, 0.5657, 1.553), (0.8125, 0.03257, 1.288), (1.486, -1.261, -0.756), (1.477, -1.262, -0.7616), (0.3252, 0.8426, 1.65), (0.305, 0.8664, 1.657), (0.08974, -0.7478, -1.345), (0.07281, -0.737, -1.351), (0.09878, -0.7553, -1.343), (1.068, -1.336, -1.013), (0.738, -1.178, -1.139), (0.5152, -0.9946, -1.197), (-0.5915, -0.1176, -1.5), (-0.7235, -0.03959, -1.545), (-0.8157, 0.01477, -1.577), (-1.025, 0.2874, -1.596), (-1.068, 0.3128, -1.574), (0.2363, 0.947, 1.679), (0.1765, 0.9459, 1.663), (0.04987, 0.9394, 1.677), (-1.729, 1.052, -0.436), (-1.672, 1.041, -0.2879), (-1.412, 0.9815, 0.5062), (-0.7117, 0.9354, 1.359), (-0.7805, 0.9423, 1.249), (-1.33, 0.9748, 0.6209), (-1.393, 0.9804, 0.527), (-1.709, 1.082, -0.7655), (-1.732, 0.9038, -0.9852), (-1.449, 0.5393, -1.372), (1.413, -0.8618, 0.6758)], [], [(75, 76, 2, 66, 72, 73, 74, 71, 69, 70), (56, 55, 0, 58, 59, 57), (0, 1, 93, 58), (0, 55, 65, 1), (1, 65, 66, 2), (67, 1, 2, 68), (60, 61, 93, 1, 67, 63, 64, 62), (76, 77, 78, 2), (78, 79, 3, 2), (3, 80, 68, 2), (92, 91, 90, 3, 79), (86, 4, 9, 81, 82), (15, 9, 4, 7), (41, 40, 5, 54, 42), (5, 6, 10, 53, 54), (10, 83, 43, 53), (6, 7, 11, 10), (84, 83, 10, 11, 85), (11, 7, 4, 86, 87, 88), (89, 85, 11, 88), (32, 5, 40, 39, 38), (31, 33, 13, 6, 5, 32), (13, 15, 7, 6), (17, 18, 12, 35, 34, 29, 28), (35, 12, 13, 33, 36), (21, 14, 12, 18, 20), (12, 14, 15, 13), (19, 16, 23, 22, 8, 14, 21), (14, 8, 9, 15), (26, 8, 22, 24), (81, 9, 8, 26, 25, 27, 30, 37), (46, 47, 48, 52, 51, 50, 49, 45, 44, 80, 3, 90)])
_k = set([(16, 19), (16, 23), (17, 18), (17, 28), (18, 20), (19, 21), (20, 21), (22, 23), (22, 24), (24, 26), (25, 26), (25, 27), (27, 30), (28, 29), (29, 34), (30, 37), (31, 32), (31, 33), (32, 38), (33, 36), (34, 35), (35, 36), (37, 81), (38, 39), (39, 40), (40, 41), (41, 42), (42, 54), (43, 53), (43, 83), (44, 45), (44, 80), (45, 49), (46, 47), (46, 90), (47, 48), (48, 52), (49, 50), (50, 51), (51, 52), (53, 54), (55, 56), (55, 65), (56, 57), (57, 59), (58, 59), (58, 93), (60, 61), (60, 62), (61, 93), (62, 64), (63, 64), (63, 67), (65, 66), (66, 72), (67, 68), (68, 80), (69, 70), (69, 71), (70, 75), (71, 74), (72, 73), (73, 74), (75, 76), (76, 77), (77, 78), (78, 79), (79, 92), (81, 82), (82, 86), (83, 84), (84, 85), (85, 89), (86, 87), (87, 88), (88, 89), (90, 91), (91, 92)])
me_cube_cell_007.attributes.new('sharp_edge', 'BOOLEAN', 'EDGE').data.foreach_set('value', [ (min(e.vertices), max(e.vertices)) in _k for e in me_cube_cell_007.edges])
_uv = me_cube_cell_007.uv_layers.new(name='UVMap')
_uv.uv.foreach_set('vector', [0.8278, 0.4438, 1.0, 0.4219, 1.0, 0.0, 1.0, 0.901, 0.8525, 0.7825, 0.7565, 0.6245, 0.6998, 0.4958, 0.5828, 0.2851, 0.5805, 0.2798, 0.5759, 0.2709, 0.2047, 0.09322, 0.1177, 0.0, 1.0, 0.0, 1.0, 0.7113, 0.9043, 0.6826, 0.3495, 0.2252, 0.0, 0.0, 1.0, 0.0, 1.0, 0.7217, 0.7113, 0.7113, 0.0, 0.0, 0.8823, 0.0, 1.0, 0.1083, 1.0, 1.0, 1.0, 1.0, 0.1083, 0.1083, 0.09898, 0.0, 1.0, 0.0, 1.0, 0.1204, 1.0, 1.0, 0.0, 0.0, 0.8833, 0.0, 0.6903, 0.3066, 0.8238, 0.3659, 0.7217, 0.7217, 1.0, 1.0, 0.1204, 0.1204, 0.2806, 0.1634, 0.6236, 0.281, 0.6648, 0.2986, 0.4219, 0.4219, 0.5404, 0.3861, 1.0, 0.3049, 1.0, 1.0, 0.3049, 0.3049, 0.3008, 0.0, 1.0, 0.0, 1.0, 1.0, 0.0, 0.0, 0.8882, 0.0, 0.8833, 0.8833, 0.0, 0.0, 0.5106, 0.1467, 0.8417, 0.03184, 1.0, 0.04112, 1.0, 1.0, 0.3008, 0.3008, 0.875, 0.6985, 0.875, 0.75, 0.8125, 0.75, 0.8125, 0.6981, 0.821, 0.6976, 0.5625, 0.9375, 0.625, 0.9375, 0.625, 1.0, 0.5625, 1.0, 0.4138, 0.02002, 0.4075, 0.0, 0.4375, 0.0, 0.4375, 0.04111, 0.4166, 0.02259, 0.4375, 0.0, 0.5, 0.0, 0.5, 0.0625, 0.4654, 0.0625, 0.4375, 0.04111, 0.5, 0.0625, 0.5, 0.07333, 0.4799, 0.07454, 0.4654, 0.0625, 0.5, 0.0, 0.5625, 0.0, 0.5625, 0.0625, 0.5, 0.0625, 0.5101, 0.07221, 0.5, 0.07333, 0.5, 0.0625, 0.5625, 0.0625, 0.5625, 0.06436, 0.5625, 0.0625, 0.5625, 0.0, 0.625, 0.0, 0.625, 0.05149, 0.6175, 0.05319, 0.5707, 0.0625, 0.5642, 0.06411, 0.5625, 0.06436, 0.5625, 0.0625, 0.5707, 0.0625, 0.4375, 0.9392, 0.4375, 1.0, 0.4075, 1.0, 0.4108, 0.9937, 0.4152, 0.9849, 0.438, 0.9381, 0.4383, 0.9375, 0.5, 0.9375, 0.5, 1.0, 0.4375, 1.0, 0.4375, 0.9392, 0.5, 0.9375, 0.5625, 0.9375, 0.5625, 1.0, 0.5, 1.0, 0.4895, 0.8258, 0.5, 0.8258, 0.5, 0.875, 0.4634, 0.875, 0.4743, 0.8525, 0.489, 0.8267, 0.4893, 0.8261, 0.4634, 0.875, 0.5, 0.875, 0.5, 0.9375, 0.4383, 0.9375, 0.4552, 0.8973, 0.5625, 0.8287, 0.5625, 0.875, 0.5, 0.875, 0.5, 0.8258, 0.5135, 0.8264, 0.5, 0.875, 0.5625, 0.875, 0.5625, 0.9375, 0.5, 0.9375, 0.5714, 0.8307, 0.5733, 0.8318, 0.6141, 0.86, 0.625, 0.8701, 0.625, 0.875, 0.5625, 0.875, 0.5625, 0.8287, 0.5625, 0.875, 0.625, 0.875, 0.625, 0.9375, 0.5625, 0.9375, 0.75, 0.7442, 0.75, 0.75, 0.7451, 0.75, 0.747, 0.7476, 0.8125, 0.6981, 0.8125, 0.75, 0.75, 0.75, 0.75, 0.7442, 0.7811, 0.7165, 0.7977, 0.7025, 0.7998, 0.7013, 0.8069, 0.6974, 0.1298, 0.04097, 0.1845, 0.07003, 0.4776, 0.2004, 0.4853, 0.2098, 0.5199, 0.2415, 0.7518, 0.5169, 0.7925, 0.5515, 0.9773, 0.9052, 0.9114, 0.887, 0.8882, 0.8882, 0.0, 0.0, 0.9589, 0.0])
me_cube_cell_007.materials.append(mat_material)
me_cube_cell_007.use_remesh_fix_poles = True
me_cube_cell_007.use_remesh_preserve_attributes = False
me_cube_cell_007.update()
me_cube_cell_008 = bpy.data.meshes.new('Cube_cell.008')
me_cube_cell_008.from_pydata([(-1.311, 0.7725, -0.05227), (-1.406, 0.6162, -0.02155), (-0.04681, 1.437, -0.5829), (0.3214, -0.2666, 0.7315), (0.3229, -0.4662, -0.2639), (1.159, 0.9953, -1.189), (1.049, 0.6691, -0.2369), (-0.6969, -1.256, -0.2487), (-0.6714, -0.9641, 0.8935), (-0.1093, -0.1852, 1.06), (0.1199, -0.06849, 1.12), (0.3342, 0.4418, 0.9704), (-0.9827, -0.9237, 0.9839), (-0.832, -0.8161, 1.007), (-0.6967, -0.7585, 1.048), (-0.9247, -1.294, -0.4256), (-0.9167, -1.308, -0.2543), (-0.9171, -1.28, -0.002809), (-0.9476, -1.069, 0.8997), (0.02668, -0.7946, -0.8259), (-0.7233, -1.239, -0.515), (-0.9106, -1.29, -0.4319), (0.5026, -0.4582, -1.018), (1.154, 0.9832, -1.189), (1.158, 1.011, -1.188), (1.055, 1.377, -0.7428), (1.093, 1.604, -0.4223), (1.15, 1.074, -1.179), (0.6284, 0.7877, 0.6197), (0.5615, 0.7091, 0.7121), (0.3569, 0.4957, 0.9546), (1.1, 1.464, -0.2115), (-0.1093, -0.1852, 1.06), (0.1199, -0.06849, 1.12), (-0.9827, -0.9237, 0.9839), (-0.832, -0.8161, 1.007), (-0.6967, -0.7585, 1.048), (-0.9247, -1.294, -0.4256), (-0.9167, -1.308, -0.2543), (-0.9171, -1.28, -0.002809), (-0.9476, -1.069, 0.8997), (0.3342, 0.4418, 0.9704), (0.02668, -0.7946, -0.8259), (-0.7233, -1.239, -0.515), (0.5026, -0.4582, -1.018), (1.154, 0.9832, -1.189), (1.055, 1.377, -0.7428), (1.093, 1.604, -0.4223), (1.15, 1.074, -1.179), (0.6284, 0.7877, 0.6197), (0.5615, 0.7091, 0.7121), (-0.9106, -1.29, -0.4319), (1.1, 1.464, -0.2115), (1.159, 0.9953, -1.189), (1.158, 1.011, -1.188), (0.3569, 0.4957, 0.9546)], [], [(40, 34, 1, 37, 38, 39), (5, 45, 44, 42, 43, 51, 0, 2, 48, 54), (37, 1, 0, 51), (46, 48, 2, 47), (36, 32, 33, 41, 1, 34, 35), (41, 55, 0, 1), (30, 11, 10, 3, 50), (6, 4, 22, 23, 53), (3, 4, 6, 49, 50), (6, 53, 24, 27, 25, 26, 52), (49, 6, 52), (22, 4, 7, 20, 19), (20, 7, 16, 15, 21), (4, 3, 8, 7), (17, 16, 7, 8, 18), (14, 8, 3, 10, 9), (13, 12, 18, 8, 14), (0, 55, 29, 28, 31, 47, 2)])
_k = set([(5, 45), (5, 54), (9, 10), (9, 14), (10, 11), (11, 30), (12, 13), (12, 18), (13, 14), (15, 16), (15, 21), (16, 17), (17, 18), (19, 20), (19, 22), (20, 21), (22, 23), (23, 53), (24, 27), (24, 53), (25, 26), (25, 27), (26, 52), (28, 29), (28, 31), (29, 55), (30, 50), (31, 47), (32, 33), (32, 36), (33, 41), (34, 35), (34, 40), (35, 36), (37, 38), (37, 51), (38, 39), (39, 40), (41, 55), (42, 43), (42, 44), (43, 51), (44, 45), (46, 47), (46, 48), (48, 54), (49, 50), (49, 52)])
me_cube_cell_008.attributes.new('sharp_edge', 'BOOLEAN', 'EDGE').data.foreach_set('value', [ (min(e.vertices), max(e.vertices)) in _k for e in me_cube_cell_008.edges])
_uv = me_cube_cell_008.uv_layers.new(name='UVMap')
_uv.uv.foreach_set('vector', [0.7779, 0.6824, 0.711, 0.711, 0.0, 0.0, 0.8821, 0.0, 0.8883, 0.09304, 0.8755, 0.2242, 0.9795, 0.02098, 0.9781, 0.02555, 0.7195, 0.5507, 0.6749, 0.1757, 0.8661, 0.7708, 0.8883, 0.8883, 1.0, 1.0, 0.0, 0.0, 0.9528, 0.0, 0.9795, 0.01514, 0.8821, 0.8821, 0.0, 0.0, 1.0, 0.0, 1.0, 0.8883, 0.6071, 0.4842, 0.04724, 0.0, 1.0, 0.0, 1.0, 0.9069, 0.6619, 0.1561, 0.944, 0.4397, 0.7649, 0.3483, 0.3346, 0.0, 0.0, 0.0, 0.711, 0.0, 0.6761, 0.0849, 1.0, 0.6654, 0.6618, 0.6618, 0.0, 0.0, 1.0, 0.0, 0.5805, 0.7093, 0.5817, 0.713, 0.5937, 0.75, 0.5625, 0.75, 0.5625, 0.6928, 0.5, 0.6875, 0.5, 0.75, 0.4522, 0.75, 0.4375, 0.688, 0.4375, 0.6875, 0.5625, 0.75, 0.5, 0.75, 0.5, 0.6875, 0.5565, 0.6875, 0.5625, 0.6928, 0.5, 0.6875, 0.4375, 0.6875, 0.4375, 0.6865, 0.438, 0.6823, 0.4658, 0.6575, 0.4861, 0.642, 0.5, 0.6474, 0.5565, 0.6875, 0.5, 0.6875, 0.5, 0.6474, 0.4522, 0.75, 0.5, 0.75, 0.5, 0.8125, 0.4836, 0.8125, 0.4644, 0.7736, 0.4836, 0.8125, 0.5, 0.8125, 0.5, 0.8257, 0.4895, 0.8258, 0.4891, 0.8249, 0.5, 0.75, 0.5625, 0.75, 0.5625, 0.8125, 0.5, 0.8125, 0.5134, 0.8263, 0.5, 0.8257, 0.5, 0.8125, 0.5625, 0.8125, 0.5625, 0.8286, 0.5767, 0.8125, 0.5625, 0.8125, 0.5625, 0.75, 0.5937, 0.75, 0.5897, 0.7665, 0.5746, 0.8211, 0.5714, 0.8306, 0.5625, 0.8286, 0.5625, 0.8125, 0.5767, 0.8125, 0.0, 0.0, 0.6618, 0.0, 0.7429, 0.1952, 0.7694, 0.266, 0.9564, 0.8609, 0.9069, 0.9069, 0.0, 0.0])
me_cube_cell_008.materials.append(mat_material)
me_cube_cell_008.use_remesh_fix_poles = True
me_cube_cell_008.use_remesh_preserve_attributes = False
me_cube_cell_008.update()

# ---- objects
ob_cube_cell = bpy.data.objects.new('Cube_cell', me_cube_cell_010)
ob_cube_cell_001 = bpy.data.objects.new('Cube_cell.001', me_cube_cell_011)
ob_cube_cell_002 = bpy.data.objects.new('Cube_cell.002', me_cube_cell_001)
ob_cube_cell_003 = bpy.data.objects.new('Cube_cell.003', me_cube_cell_002)
ob_cube_cell_004 = bpy.data.objects.new('Cube_cell.004', me_cube_cell_003)
ob_cube_cell_005 = bpy.data.objects.new('Cube_cell.005', me_cube_cell_004)
ob_cube_cell_006 = bpy.data.objects.new('Cube_cell.006', me_cube_cell_005)
ob_cube_cell_007 = bpy.data.objects.new('Cube_cell.007', me_cube_cell_006)
ob_cube_cell_008 = bpy.data.objects.new('Cube_cell.008', me_cube_cell_007)
ob_cube_cell_009 = bpy.data.objects.new('Cube_cell.009', me_cube_cell_008)

# ---- transforms, parenting, visibility, modifiers, constraints
ob_cube_cell.location = (0.7357, 1.527, 0.3417)
ob_cube_cell_001.location = (-0.1965, 1.937, -1.394)
ob_cube_cell_002.location = (1.09, -0.2882, 0.8824)
ob_cube_cell_003.location = (-1.157, 0.7246, 0.6383)
ob_cube_cell_004.location = (1.703, 0.8255, -1.069)
ob_cube_cell_005.location = (0.5711, -1.429, 1.217)
ob_cube_cell_006.location = (0.2891, -1.381, -1.327)
ob_cube_cell_007.location = (-0.7749, 0.1914, -1.443)
ob_cube_cell_008.location = (-0.9125, -1.671, 0.2424)
ob_cube_cell_009.location = (1.504, -1.637, -0.0849)

# ---- collection membership
col_collection.objects.link(ob_cube_cell)
col_collection.objects.link(ob_cube_cell_001)
col_collection.objects.link(ob_cube_cell_002)
col_collection.objects.link(ob_cube_cell_003)
col_collection.objects.link(ob_cube_cell_004)
col_collection.objects.link(ob_cube_cell_005)
col_collection.objects.link(ob_cube_cell_006)
col_collection.objects.link(ob_cube_cell_007)
col_collection.objects.link(ob_cube_cell_008)
col_collection.objects.link(ob_cube_cell_009)

# ---- scene / render settings (as saved in the file)
scene.frame_start = 1; scene.frame_end = 250; scene.frame_set(1)
scene.render.engine = 'BLENDER_EEVEE_NEXT'
scene.cycles.use_denoising = False
scene.cycles.samples = 128
scene.cycles.sampling_pattern = 'TABULATED_SOBOL'
scene.cycles.use_adaptive_sampling = False
scene.cycles.use_light_tree = False
scene.view_settings.view_transform = 'Filmic'
bpy.context.view_layer.update()

# ---- added for rendering (the .blend has no active camera and no usable light): camera, sun
cam_auto = bpy.data.cameras.new('AutoCamera')
cam_auto.lens = 50.0
cam_auto.sensor_width = 36.0
cam_auto.clip_end = 1000.0
ob_auto_camera = bpy.data.objects.new('AutoCamera', cam_auto)
scene.collection.objects.link(ob_auto_camera)
ob_auto_camera.location = (8.4244, -10.2295, 6.73733)
ob_auto_camera.rotation_euler = (1.09748, -7.21219e-08, 0.694738)
scene.camera = ob_auto_camera
light_auto_sun = bpy.data.lights.new('AutoSun', 'SUN')
light_auto_sun.energy = 3.0
light_auto_sun.angle = 0.0523599
ob_auto_sun = bpy.data.objects.new('AutoSun', light_auto_sun)
scene.collection.objects.link(ob_auto_sun)
ob_auto_sun.rotation_euler = (0.872665, 0.174533, 0.523599)
bpy.context.view_layer.update()
